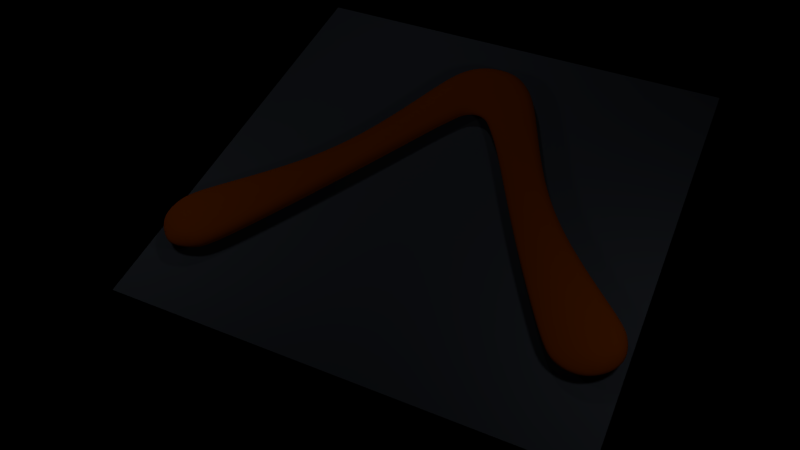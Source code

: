 # Source: boomerang2.blend  (saved by Blender 2.62.0; exported with 4.5.12 LTS)
import bpy
from mathutils import Matrix  # noqa: F401  (used for matrix-valued properties, if any)

bpy.ops.wm.read_factory_settings(use_empty=True)
scene = bpy.context.scene
scene.name = 'Scene'

# ---- collections
col_collection_1 = bpy.data.collections.new('Collection 1'); scene.collection.children.link(col_collection_1)

# ---- materials (node trees are filled in below, after node groups)
mat_material_001 = bpy.data.materials.new('Material.001')
mat_material_001.alpha_threshold = 0.0
mat_material_001.use_transparent_shadow = False
mat_material_001.diffuse_color = (0.8, 0.1559, 0.0, 1.0)
mat_material_001.roughness = 0.5
mat_material_001.specular_intensity = 0.8365
mat_material_001.line_color = (0.0, 0.0, 0.0, 1.0)
mat_material = bpy.data.materials.new('Material')
mat_material.alpha_threshold = 0.0
mat_material.use_transparent_shadow = False
mat_material.diffuse_color = (0.1802, 0.2053, 0.2561, 1.0)
mat_material.roughness = 0.5
mat_material.specular_intensity = 0.9135
mat_material.line_color = (0.0, 0.0, 0.0, 1.0)

# ---- material node trees

# ---- world
world_world = bpy.data.worlds.new('World'); scene.world = world_world
world_world.color = (0.0, 0.0, 0.0)
world_world.use_sun_shadow = False
world_world.sun_shadow_jitter_overblur = 0.0
world_world.cycles.sampling_method = 'MANUAL'
world_world.cycles.sample_map_resolution = 256

# ---- cameras
cam_camera = bpy.data.cameras.new('Camera')
cam_camera.clip_end = 100.0
cam_camera.lens = 35.0
cam_camera.sensor_width = 32.0
cam_camera.sensor_height = 18.0
cam_camera.ortho_scale = 7.314
cam_camera.dof.focus_distance = 0.0
cam_camera.dof.aperture_fstop = 128.0

# ---- lights
light_lamp_002 = bpy.data.lights.new('Lamp.002', 'POINT')
light_lamp_002.transmission_factor = 0.0
light_lamp_002.cutoff_distance = 30.0
light_lamp_002.energy = 88.0
light_lamp_002.shadow_buffer_clip_start = 1.001
light_lamp_002.shadow_soft_size = 1.0
light_lamp_002.shadow_maximum_resolution = 0.006
light_lamp_002.use_absolute_resolution = True
light_lamp_002.cycles.use_multiple_importance_sampling = False
light_lamp_001 = bpy.data.lights.new('Lamp.001', 'POINT')
light_lamp_001.transmission_factor = 0.0
light_lamp_001.cutoff_distance = 30.0
light_lamp_001.energy = 128.0
light_lamp_001.shadow_buffer_clip_start = 1.001
light_lamp_001.shadow_soft_size = 1.0
light_lamp_001.shadow_maximum_resolution = 0.006
light_lamp_001.use_absolute_resolution = True
light_lamp_001.cycles.use_multiple_importance_sampling = False
light_lamp = bpy.data.lights.new('Lamp', 'POINT')
light_lamp.transmission_factor = 0.0
light_lamp.cutoff_distance = 30.0
light_lamp.energy = 106.0
light_lamp.shadow_buffer_clip_start = 1.001
light_lamp.shadow_soft_size = 1.0
light_lamp.shadow_maximum_resolution = 0.006
light_lamp.use_absolute_resolution = True
light_lamp.cycles.use_multiple_importance_sampling = False

# ---- meshes
me_plane = bpy.data.meshes.new('Plane')
me_plane.from_pydata([(1.191, -2.081, -30.38), (1.191, -5.283, -30.38), (0.6448, -5.535, -30.38), (0.2813, -2.249, -30.38), (-0.5937, -2.902, -30.38), (0.3291, -6.02, -30.38), (-0.1902, -6.769, -30.38), (-1.337, -4.434, -30.38), (-2.773, -7.864, -30.38), (-1.599, -9.221, -30.38), (-3.396, -12.19, -30.38), (-4.683, -10.86, -30.38), (-8.179, -14.02, -30.38), (-6.026, -16.41, -30.38), (1.75, -5.479, -30.38), (2.113, -2.221, -30.38), (2.986, -3.032, -30.38), (2.119, -6.011, -30.38), (2.763, -6.893, -30.38), (3.686, -4.25, -30.38), (5.316, -8.164, -30.38), (4.197, -9.548, -30.38), (5.79, -12.4, -30.38), (7.216, -10.9, -30.38), (10.17, -13.64, -30.38), (7.933, -15.86, -30.38), (1.121, -2.496, -30.38), (1.121, -3.424, -30.38), (1.144, -4.716, -30.38), (0.6, -5.038, -30.38), (0.4191, -3.822, -30.38), (0.2789, -2.696, -30.38), (-0.4093, -3.471, -30.38), (-0.1015, -4.484, -30.38), (0.2154, -5.636, -30.38), (-0.3315, -6.482, -30.38), (-0.6103, -5.914, -30.38), (-1.022, -5.079, -30.38), (-2.333, -8.374, -30.38), (-2.029, -8.724, -30.38), (-1.744, -9.054, -30.38), (-3.555, -12.02, -30.38), (-3.868, -11.7, -30.38), (-4.2, -11.36, -30.38), (-7.371, -14.92, -30.38), (-6.815, -15.54, -30.38), (-6.222, -16.21, -30.38), (-7.518, -16.78, -30.38), (-7.917, -16.49, -30.38), (-8.163, -15.89, -30.38), (-8.789, -15.89, -30.38), (-8.072, -16.73, -30.38), (-7.542, -17.05, -30.38), (1.836, -4.869, -30.38), (1.982, -3.536, -30.38), (2.069, -2.621, -30.38), (2.88, -3.398, -30.38), (2.604, -4.269, -30.38), (2.32, -5.271, -30.38), (2.938, -6.206, -30.38), (3.214, -5.389, -30.38), (3.572, -4.575, -30.38), (5.178, -8.334, -30.38), (4.912, -8.663, -30.38), (4.605, -9.043, -30.38), (6.31, -11.85, -30.38), (6.701, -11.44, -30.38), (7.041, -11.09, -30.38), (9.895, -13.91, -30.38), (9.362, -14.44, -30.38), (8.749, -15.05, -30.38), (9.553, -16.16, -30.38), (10.4, -15.66, -30.38), (10.72, -15.22, -30.38), (11.01, -15.3, -30.38), (10.49, -16.2, -30.38), (9.507, -16.69, -30.38), (10.38, -14.46, -30.38), (9.812, -14.92, -30.38), (9.123, -15.64, -30.38), (8.53, -16.43, -30.38), (10.74, -14.26, -30.38), (-6.778, -16.6, -30.38), (-7.253, -15.98, -30.38), (-7.794, -15.41, -30.38), (-8.775, -14.83, -30.38), (-6.672, -16.95, -30.38), (-6.672, -16.95, -30.38), (-8.775, -14.83, -30.38), (10.74, -14.26, -30.38), (8.53, -16.43, -30.38), (9.507, -16.69, -30.38), (10.49, -16.2, -30.38), (11.01, -15.3, -30.38), (-7.664, -17.18, -30.38), (-8.193, -16.86, -30.38), (-8.911, -16.02, -30.38), (7.933, -15.86, -30.38), (10.17, -13.64, -30.38), (7.216, -10.9, -30.38), (5.79, -12.4, -30.38), (4.197, -9.548, -30.38), (5.316, -8.164, -30.38), (3.686, -4.25, -30.38), (2.763, -6.893, -30.38), (2.119, -6.011, -30.38), (2.986, -3.032, -30.38), (2.113, -2.221, -30.38), (1.75, -5.479, -30.38), (-6.026, -16.41, -30.38), (-8.179, -14.02, -30.38), (-4.683, -10.86, -30.38), (-3.396, -12.19, -30.38), (-1.599, -9.221, -30.38), (-2.773, -7.864, -30.38), (-1.337, -4.434, -30.38), (-0.1902, -6.769, -30.38), (0.3291, -6.02, -30.38), (-0.5937, -2.902, -30.38), (0.2813, -2.249, -30.38), (0.6448, -5.535, -30.38), (1.191, -5.283, -30.38), (1.191, -2.081, -30.38), (1.191, -2.081, -30.23), (1.191, -5.283, -30.23), (0.6448, -5.535, -30.23), (0.2813, -2.249, -30.23), (-0.5937, -2.902, -30.23), (0.3291, -6.02, -30.23), (-0.1902, -6.769, -30.23), (-1.337, -4.434, -30.23), (-2.773, -7.864, -30.23), (-1.599, -9.221, -30.23), (-3.396, -12.19, -30.23), (-4.683, -10.86, -30.23), (-8.179, -14.02, -30.23), (-6.026, -16.41, -30.23), (1.75, -5.479, -30.23), (2.113, -2.221, -30.23), (2.986, -3.032, -30.23), (2.119, -6.011, -30.23), (2.763, -6.893, -30.23), (3.686, -4.25, -30.23), (5.316, -8.164, -30.23), (4.197, -9.548, -30.23), (5.79, -12.4, -30.23), (7.216, -10.9, -30.23), (10.17, -13.64, -30.23), (7.933, -15.86, -30.23), (1.121, -2.496, -29.98), (1.121, -3.424, -29.98), (1.144, -4.716, -29.98), (0.6, -5.038, -29.98), (0.4191, -3.822, -29.98), (0.2789, -2.696, -29.98), (-0.4093, -3.471, -29.98), (-0.1015, -4.484, -29.98), (0.2154, -5.636, -29.98), (-0.3315, -6.482, -29.98), (-0.6103, -5.914, -29.98), (-1.022, -5.079, -29.98), (-2.333, -8.374, -29.98), (-2.029, -8.724, -29.98), (-1.744, -9.054, -29.98), (-3.555, -12.02, -29.98), (-3.868, -11.7, -29.98), (-4.2, -11.36, -29.98), (-7.371, -14.92, -29.98), (-6.815, -15.54, -29.98), (-6.222, -16.21, -29.98), (-7.375, -16.7, -29.98), (-7.826, -16.39, -29.98), (-7.993, -15.9, -29.98), (-8.911, -16.02, -30.23), (-8.193, -16.86, -30.23), (-7.664, -17.18, -30.23), (1.836, -4.869, -29.98), (1.982, -3.536, -29.98), (2.069, -2.621, -29.98), (2.88, -3.398, -29.98), (2.604, -4.269, -29.98), (2.32, -5.271, -29.98), (2.938, -6.206, -29.98), (3.214, -5.389, -29.98), (3.572, -4.575, -29.98), (5.178, -8.334, -29.98), (4.912, -8.663, -29.98), (4.605, -9.043, -29.98), (6.31, -11.85, -29.98), (6.701, -11.44, -29.98), (7.041, -11.09, -29.98), (9.895, -13.91, -29.98), (9.362, -14.44, -29.98), (8.749, -15.05, -29.98), (9.699, -15.95, -29.98), (10.4, -15.66, -29.98), (10.72, -15.22, -29.98), (11.01, -15.3, -30.23), (10.49, -16.2, -30.23), (9.507, -16.69, -30.23), (10.38, -14.46, -29.98), (9.812, -14.92, -29.98), (9.198, -15.64, -29.98), (8.53, -16.43, -30.23), (10.74, -14.26, -30.23), (-6.778, -16.6, -29.98), (-7.253, -15.98, -29.98), (-7.794, -15.41, -29.98), (-8.775, -14.83, -30.23), (-6.672, -16.95, -30.23)], [], [(26, 0, 3, 31), (31, 30, 27, 26), (30, 29, 28, 27), (29, 2, 1, 28), (2, 29, 34, 5), (29, 30, 33, 34), (30, 31, 32, 33), (31, 3, 4, 32), (5, 34, 35, 6), (34, 33, 36, 35), (33, 32, 37, 36), (32, 4, 7, 37), (6, 35, 40, 9), (35, 36, 39, 40), (36, 37, 38, 39), (37, 7, 8, 38), (9, 40, 41, 10), (40, 39, 42, 41), (39, 38, 43, 42), (38, 8, 11, 43), (10, 41, 46, 13), (41, 42, 45, 46), (42, 43, 44, 45), (43, 11, 12, 44), (47, 48, 51, 52), (48, 49, 50, 51), (0, 26, 55, 15), (26, 27, 54, 55), (27, 28, 53, 54), (28, 1, 14, 53), (15, 55, 56, 16), (55, 54, 57, 56), (54, 53, 58, 57), (53, 14, 17, 58), (16, 56, 61, 19), (56, 57, 60, 61), (57, 58, 59, 60), (58, 17, 18, 59), (19, 61, 62, 20), (61, 60, 63, 62), (60, 59, 64, 63), (59, 18, 21, 64), (20, 62, 67, 23), (62, 63, 66, 67), (63, 64, 65, 66), (64, 21, 22, 65), (23, 67, 68, 24), (67, 66, 69, 68), (66, 65, 70, 69), (65, 22, 25, 70), (73, 72, 75, 74), (72, 71, 76, 75), (69, 78, 77, 68), (78, 72, 73, 77), (70, 79, 78, 69), (79, 71, 72, 78), (25, 80, 79, 70), (80, 76, 71, 79), (68, 77, 81, 24), (77, 73, 74, 81), (45, 83, 82, 46), (83, 48, 47, 82), (44, 84, 83, 45), (84, 49, 48, 83), (12, 85, 84, 44), (85, 50, 49, 84), (46, 82, 86, 13), (82, 47, 52, 86), (86, 52, 94, 87), (13, 86, 87, 109), (50, 85, 88, 96), (85, 12, 110, 88), (24, 81, 89, 98), (81, 74, 93, 89), (80, 25, 97, 90), (76, 80, 90, 91), (75, 76, 91, 92), (74, 75, 92, 93), (52, 51, 95, 94), (51, 50, 96, 95), (23, 24, 98, 99), (25, 22, 100, 97), (20, 23, 99, 102), (22, 21, 101, 100), (19, 20, 102, 103), (21, 18, 104, 101), (16, 19, 103, 106), (18, 17, 105, 104), (15, 16, 106, 107), (17, 14, 108, 105), (0, 15, 107, 122), (14, 1, 121, 108), (10, 13, 109, 112), (12, 11, 111, 110), (9, 10, 112, 113), (11, 8, 114, 111), (6, 9, 113, 116), (8, 7, 115, 114), (5, 6, 116, 117), (7, 4, 118, 115), (2, 5, 117, 120), (4, 3, 119, 118), (3, 0, 122, 119), (1, 2, 120, 121), (121, 120, 125, 124), (119, 122, 123, 126), (118, 119, 126, 127), (120, 117, 128, 125), (115, 118, 127, 130), (117, 116, 129, 128), (114, 115, 130, 131), (116, 113, 132, 129), (111, 114, 131, 134), (113, 112, 133, 132), (110, 111, 134, 135), (112, 109, 136, 133), (108, 121, 124, 137), (122, 107, 138, 123), (105, 108, 137, 140), (107, 106, 139, 138), (104, 105, 140, 141), (106, 103, 142, 139), (101, 104, 141, 144), (103, 102, 143, 142), (100, 101, 144, 145), (102, 99, 146, 143), (97, 100, 145, 148), (99, 98, 147, 146), (95, 96, 173, 174), (94, 95, 174, 175), (93, 92, 198, 197), (92, 91, 199, 198), (91, 90, 203, 199), (90, 97, 148, 203), (89, 93, 197, 204), (98, 89, 204, 147), (88, 110, 135, 208), (96, 88, 208, 173), (109, 87, 209, 136), (87, 94, 175, 209), (126, 123, 149, 154), (150, 153, 154, 149), (151, 152, 153, 150), (124, 125, 152, 151), (157, 152, 125, 128), (156, 153, 152, 157), (155, 154, 153, 156), (127, 126, 154, 155), (158, 157, 128, 129), (159, 156, 157, 158), (160, 155, 156, 159), (130, 127, 155, 160), (163, 158, 129, 132), (162, 159, 158, 163), (161, 160, 159, 162), (131, 130, 160, 161), (164, 163, 132, 133), (165, 162, 163, 164), (166, 161, 162, 165), (134, 131, 161, 166), (169, 164, 133, 136), (168, 165, 164, 169), (167, 166, 165, 168), (135, 134, 166, 167), (174, 171, 170, 175), (173, 172, 171, 174), (178, 149, 123, 138), (177, 150, 149, 178), (176, 151, 150, 177), (137, 124, 151, 176), (179, 178, 138, 139), (180, 177, 178, 179), (181, 176, 177, 180), (140, 137, 176, 181), (184, 179, 139, 142), (183, 180, 179, 184), (182, 181, 180, 183), (141, 140, 181, 182), (185, 184, 142, 143), (186, 183, 184, 185), (187, 182, 183, 186), (144, 141, 182, 187), (190, 185, 143, 146), (189, 186, 185, 190), (188, 187, 186, 189), (145, 144, 187, 188), (191, 190, 146, 147), (192, 189, 190, 191), (193, 188, 189, 192), (148, 145, 188, 193), (198, 195, 196, 197), (199, 194, 195, 198), (200, 201, 192, 191), (196, 195, 201, 200), (201, 202, 193, 192), (195, 194, 202, 201), (202, 203, 148, 193), (194, 199, 203, 202), (204, 200, 191, 147), (197, 196, 200, 204), (205, 206, 168, 169), (170, 171, 206, 205), (206, 207, 167, 168), (171, 172, 207, 206), (207, 208, 135, 167), (172, 173, 208, 207), (209, 205, 169, 136), (175, 170, 205, 209)])
me_plane.polygons.foreach_set('use_smooth', [True] * 208)
me_plane.materials.append(mat_material_001)
me_plane.use_remesh_preserve_volume = False
me_plane.use_remesh_preserve_attributes = False
me_plane.use_mirror_vertex_groups = False
me_plane.update()
me_cube = bpy.data.meshes.new('Cube')
me_cube.from_pydata([(1.0, 1.0, -1.0), (1.0, -1.0, -1.0), (-1.0, -1.0, -1.0), (-1.0, 1.0, -1.0), (1.0, 1.0, 1.0), (1.0, -1.0, 1.0), (-1.0, -1.0, 1.0), (-1.0, 1.0, 1.0)], [], [(0, 1, 2, 3), (4, 7, 6, 5), (0, 4, 5, 1), (1, 5, 6, 2), (2, 6, 7, 3), (4, 0, 3, 7)])
me_cube.materials.append(mat_material)
me_cube.use_remesh_preserve_volume = False
me_cube.use_remesh_preserve_attributes = False
me_cube.use_mirror_vertex_groups = False
me_cube.update()

# ---- objects
ob_lamp_002 = bpy.data.objects.new('Lamp.002', light_lamp_002)
ob_lamp_001 = bpy.data.objects.new('Lamp.001', light_lamp_001)
ob_boomerang = bpy.data.objects.new('Boomerang', me_plane)
ob_cube = bpy.data.objects.new('Cube', me_cube)
ob_lamp = bpy.data.objects.new('Lamp', light_lamp)
ob_camera = bpy.data.objects.new('Camera', cam_camera)

# ---- transforms, parenting, visibility, modifiers, constraints
ob_lamp_002.location = (-11.76, -6.547, 10.55)
ob_lamp_002.rotation_euler = (0.6503, 0.05522, 1.866)
ob_lamp_002.lock_rotations_4d = False
ob_lamp_002.empty_display_type = 'ARROWS'
ob_lamp_002.color = (0.0, 0.0, 0.0, 0.0)
ob_lamp_002.lineart.crease_threshold = 0.0
ob_lamp_001.location = (-5.28, 10.73, 15.49)
ob_lamp_001.rotation_euler = (0.6503, 0.05522, 1.866)
ob_lamp_001.lock_rotations_4d = False
ob_lamp_001.empty_display_type = 'ARROWS'
ob_lamp_001.color = (0.0, 0.0, 0.0, 0.0)
ob_lamp_001.lineart.crease_threshold = 0.0
ob_boomerang.location = (-0.8786, 10.34, 31.06)
ob_boomerang.lineart.crease_threshold = 0.0
_m = ob_boomerang.modifiers.new('Subsurf', 'SUBSURF')
_m.uv_smooth = 'PRESERVE_CORNERS'
_m.levels = 2
_m.render_levels = 4
_m.show_only_control_edges = False
ob_cube.location = (0.1915, 0.6048, 0.0)
ob_cube.scale = (10.0, 10.0, 0.2)
ob_cube.lock_rotations_4d = False
ob_cube.empty_display_type = 'ARROWS'
ob_cube.lineart.crease_threshold = 0.0
ob_lamp.location = (12.63, -4.015, 10.55)
ob_lamp.rotation_euler = (0.6503, 0.05522, 1.866)
ob_lamp.lock_rotations_4d = False
ob_lamp.empty_display_type = 'ARROWS'
ob_lamp.color = (0.0, 0.0, 0.0, 0.0)
ob_lamp.lineart.crease_threshold = 0.0
ob_camera.location = (11.07, -22.59, 28.45)
ob_camera.rotation_euler = (0.6946, 0.06043, 0.4331)
ob_camera.scale = (1.0, 1.0, 1.0)
ob_camera.lock_rotations_4d = False
ob_camera.empty_display_type = 'ARROWS'
ob_camera.color = (0.0, 0.0, 0.0, 0.0)
ob_camera.display_type = 'WIRE'
ob_camera.lineart.crease_threshold = 0.0

# ---- collection membership
col_collection_1.objects.link(ob_lamp_002)
col_collection_1.objects.link(ob_lamp_001)
col_collection_1.objects.link(ob_boomerang)
col_collection_1.objects.link(ob_cube)
col_collection_1.objects.link(ob_lamp)
col_collection_1.objects.link(ob_camera)

# ---- scene / render settings (as saved in the file)
scene.camera = ob_camera
scene.frame_start = 1; scene.frame_end = 250; scene.frame_set(1)
scene.render.engine = 'BLENDER_EEVEE_NEXT'
scene.render.image_settings.color_mode = 'RGB'
scene.render.image_settings.compression = 90
scene.render.resolution_percentage = 50
scene.render.dither_intensity = 0.0
scene.render.bake_margin = 2
scene.render.bake_bias = 0.0
scene.cycles.use_denoising = False
scene.cycles.samples = 10
scene.cycles.sampling_pattern = 'TABULATED_SOBOL'
scene.cycles.light_sampling_threshold = 0.0
scene.cycles.use_adaptive_sampling = False
scene.cycles.use_light_tree = False
scene.cycles.blur_glossy = 0.0
scene.cycles.volume_bounces = 1
scene.cycles.pixel_filter_type = 'GAUSSIAN'
scene.cycles.sample_clamp_indirect = 0.0
scene.view_settings.view_transform = 'Standard'
bpy.context.view_layer.update()
